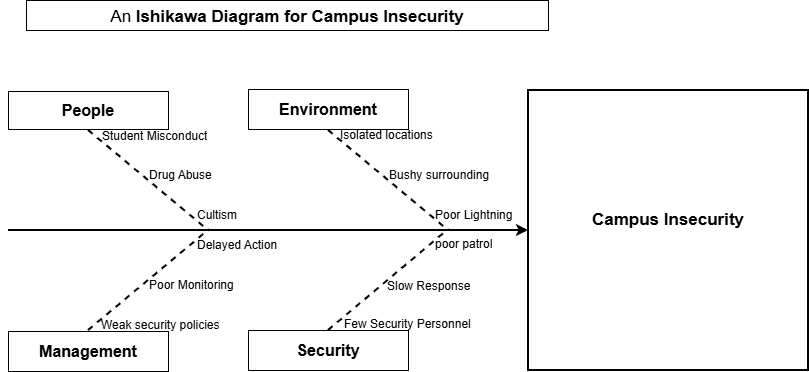

The diagram above was exported from draw.io. Its source (the exported page's mxGraphModel, read from the mxfile embedded in the PNG):
<mxGraphModel dx="2137" dy="756" grid="1" gridSize="10" guides="1" tooltips="1" connect="1" arrows="1" fold="1" page="1" pageScale="1" pageWidth="850" pageHeight="1100" math="0" shadow="0">
  <root>
    <mxCell id="0" />
    <mxCell id="1" parent="0" />
    <mxCell id="UAUO99W76duW_xO5Lg5g-1" parent="1" style="whiteSpace=wrap;html=1;aspect=fixed;fontStyle=1;fontSize=17;strokeWidth=2;" value="&#10;Campus Insecurity&#10;&#10;" vertex="1">
      <mxGeometry height="280" width="280" x="480" y="120" as="geometry" />
    </mxCell>
    <mxCell id="UAUO99W76duW_xO5Lg5g-31" edge="1" parent="1" style="endArrow=classic;html=1;rounded=0;strokeWidth=2;" value="">
      <mxGeometry height="50" relative="1" width="50" as="geometry">
        <mxPoint x="-40" y="260" as="sourcePoint" />
        <mxPoint x="480" y="260" as="targetPoint" />
      </mxGeometry>
    </mxCell>
    <mxCell id="UAUO99W76duW_xO5Lg5g-32" edge="1" parent="1" style="endArrow=none;dashed=1;html=1;rounded=0;startSize=6;strokeWidth=2;" value="">
      <mxGeometry height="50" relative="1" width="50" as="geometry">
        <mxPoint x="280" y="160" as="sourcePoint" />
        <mxPoint x="400" y="260" as="targetPoint" />
      </mxGeometry>
    </mxCell>
    <mxCell id="UAUO99W76duW_xO5Lg5g-33" edge="1" parent="1" style="endArrow=none;dashed=1;html=1;rounded=0;startSize=6;strokeWidth=2;" value="">
      <mxGeometry height="50" relative="1" width="50" as="geometry">
        <mxPoint x="40" y="160" as="sourcePoint" />
        <mxPoint x="160" y="260" as="targetPoint" />
      </mxGeometry>
    </mxCell>
    <mxCell id="UAUO99W76duW_xO5Lg5g-34" edge="1" parent="1" style="endArrow=none;dashed=1;html=1;rounded=0;startSize=6;strokeWidth=2;" value="">
      <mxGeometry height="50" relative="1" width="50" as="geometry">
        <mxPoint x="40" y="360" as="sourcePoint" />
        <mxPoint x="160" y="260" as="targetPoint" />
      </mxGeometry>
    </mxCell>
    <mxCell id="UAUO99W76duW_xO5Lg5g-35" edge="1" parent="1" style="endArrow=none;dashed=1;html=1;rounded=0;startSize=6;strokeWidth=2;" value="">
      <mxGeometry height="50" relative="1" width="50" as="geometry">
        <mxPoint x="280" y="360" as="sourcePoint" />
        <mxPoint x="399" y="260" as="targetPoint" />
      </mxGeometry>
    </mxCell>
    <mxCell id="UAUO99W76duW_xO5Lg5g-36" parent="1" style="rounded=0;whiteSpace=wrap;html=1;fontSize=16;fontStyle=1" value="Environment" vertex="1">
      <mxGeometry height="40" width="160" x="200" y="119" as="geometry" />
    </mxCell>
    <mxCell id="UAUO99W76duW_xO5Lg5g-37" parent="1" style="rounded=0;whiteSpace=wrap;html=1;fontSize=16;fontStyle=1" value="People" vertex="1">
      <mxGeometry height="38" width="160" x="-40" y="121" as="geometry" />
    </mxCell>
    <mxCell id="UAUO99W76duW_xO5Lg5g-38" parent="1" style="rounded=0;whiteSpace=wrap;html=1;fontSize=16;fontStyle=1" value="Security" vertex="1">
      <mxGeometry height="40" width="160" x="200" y="360" as="geometry" />
    </mxCell>
    <mxCell id="UAUO99W76duW_xO5Lg5g-39" parent="1" style="rounded=0;whiteSpace=wrap;html=1;fontSize=16;fontStyle=1" value="Management" vertex="1">
      <mxGeometry height="40" width="160" x="-40" y="361" as="geometry" />
    </mxCell>
    <mxCell id="UAUO99W76duW_xO5Lg5g-40" parent="1" style="text;strokeColor=none;fillColor=none;spacingLeft=4;spacingRight=4;overflow=hidden;rotatable=0;points=[[0,0.5],[1,0.5]];portConstraint=eastwest;fontSize=12;whiteSpace=wrap;html=1;" value="Isolated locations" vertex="1">
      <mxGeometry height="30" width="105" x="286" y="151" as="geometry" />
    </mxCell>
    <mxCell id="UAUO99W76duW_xO5Lg5g-41" parent="1" style="text;strokeColor=none;fillColor=none;spacingLeft=4;spacingRight=4;overflow=hidden;rotatable=0;points=[[0,0.5],[1,0.5]];portConstraint=eastwest;fontSize=12;whiteSpace=wrap;html=1;" value="Bushy surrounding" vertex="1">
      <mxGeometry height="30" width="125" x="335" y="191" as="geometry" />
    </mxCell>
    <mxCell id="UAUO99W76duW_xO5Lg5g-43" parent="1" style="text;strokeColor=none;fillColor=none;spacingLeft=4;spacingRight=4;overflow=hidden;rotatable=0;points=[[0,0.5],[1,0.5]];portConstraint=eastwest;fontSize=12;whiteSpace=wrap;html=1;" value="Poor Lightning" vertex="1">
      <mxGeometry height="30" width="104" x="381" y="231" as="geometry" />
    </mxCell>
    <mxCell id="UAUO99W76duW_xO5Lg5g-44" parent="1" style="text;strokeColor=none;fillColor=none;spacingLeft=4;spacingRight=4;overflow=hidden;rotatable=0;points=[[0,0.5],[1,0.5]];portConstraint=eastwest;fontSize=12;whiteSpace=wrap;html=1;" value="poor patrol" vertex="1">
      <mxGeometry height="30" width="73" x="381" y="260" as="geometry" />
    </mxCell>
    <mxCell id="UAUO99W76duW_xO5Lg5g-45" parent="1" style="text;strokeColor=none;fillColor=none;spacingLeft=4;spacingRight=4;overflow=hidden;rotatable=0;points=[[0,0.5],[1,0.5]];portConstraint=eastwest;fontSize=12;whiteSpace=wrap;html=1;" value="Slow Response" vertex="1">
      <mxGeometry height="30" width="107" x="333" y="302" as="geometry" />
    </mxCell>
    <mxCell id="UAUO99W76duW_xO5Lg5g-46" parent="1" style="text;strokeColor=none;fillColor=none;spacingLeft=4;spacingRight=4;overflow=hidden;rotatable=0;points=[[0,0.5],[1,0.5]];portConstraint=eastwest;fontSize=12;whiteSpace=wrap;html=1;" value="Few Security Personnel" vertex="1">
      <mxGeometry height="30" width="160" x="290" y="340" as="geometry" />
    </mxCell>
    <mxCell id="UAUO99W76duW_xO5Lg5g-47" parent="1" style="text;strokeColor=none;fillColor=none;spacingLeft=4;spacingRight=4;overflow=hidden;rotatable=0;points=[[0,0.5],[1,0.5]];portConstraint=eastwest;fontSize=12;whiteSpace=wrap;html=1;" value="Student Misconduct" vertex="1">
      <mxGeometry height="30" width="132" x="48" y="152" as="geometry" />
    </mxCell>
    <mxCell id="UAUO99W76duW_xO5Lg5g-48" parent="1" style="text;strokeColor=none;fillColor=none;spacingLeft=4;spacingRight=4;overflow=hidden;rotatable=0;points=[[0,0.5],[1,0.5]];portConstraint=eastwest;fontSize=12;whiteSpace=wrap;html=1;" value="Drug Abuse" vertex="1">
      <mxGeometry height="20" width="76" x="95" y="191" as="geometry" />
    </mxCell>
    <mxCell id="UAUO99W76duW_xO5Lg5g-49" parent="1" style="text;strokeColor=none;fillColor=none;spacingLeft=4;spacingRight=4;overflow=hidden;rotatable=0;points=[[0,0.5],[1,0.5]];portConstraint=eastwest;fontSize=12;whiteSpace=wrap;html=1;" value="Cultism" vertex="1">
      <mxGeometry height="20" width="57" x="143" y="231" as="geometry" />
    </mxCell>
    <mxCell id="UAUO99W76duW_xO5Lg5g-50" parent="1" style="text;strokeColor=none;fillColor=none;spacingLeft=4;spacingRight=4;overflow=hidden;rotatable=0;points=[[0,0.5],[1,0.5]];portConstraint=eastwest;fontSize=12;whiteSpace=wrap;html=1;" value="Delayed Action" vertex="1">
      <mxGeometry height="20" width="100" x="143" y="261" as="geometry" />
    </mxCell>
    <mxCell id="UAUO99W76duW_xO5Lg5g-51" parent="1" style="text;strokeColor=none;fillColor=none;spacingLeft=4;spacingRight=4;overflow=hidden;rotatable=0;points=[[0,0.5],[1,0.5]];portConstraint=eastwest;fontSize=12;whiteSpace=wrap;html=1;" value="Poor Monitoring" vertex="1">
      <mxGeometry height="20" width="100" x="95" y="301" as="geometry" />
    </mxCell>
    <mxCell id="UAUO99W76duW_xO5Lg5g-52" parent="1" style="text;strokeColor=none;fillColor=none;spacingLeft=4;spacingRight=4;overflow=hidden;rotatable=0;points=[[0,0.5],[1,0.5]];portConstraint=eastwest;fontSize=12;whiteSpace=wrap;html=1;" value="Weak security policies" vertex="1">
      <mxGeometry height="20" width="134" x="47" y="341" as="geometry" />
    </mxCell>
    <mxCell id="UAUO99W76duW_xO5Lg5g-53" parent="1" style="rounded=0;whiteSpace=wrap;html=1;align=center;verticalAlign=top;spacingLeft=4;spacingRight=4;fontFamily=Helvetica;fontSize=17;fontColor=default;fillColor=none;gradientColor=none;" value="An&amp;nbsp;&lt;strong data-start=&quot;115&quot; data-end=&quot;157&quot;&gt;Ishikawa Diagram for Campus Insecurity&lt;/strong&gt;" vertex="1">
      <mxGeometry height="30" width="522" x="-22" y="30" as="geometry" />
    </mxCell>
  </root>
</mxGraphModel>